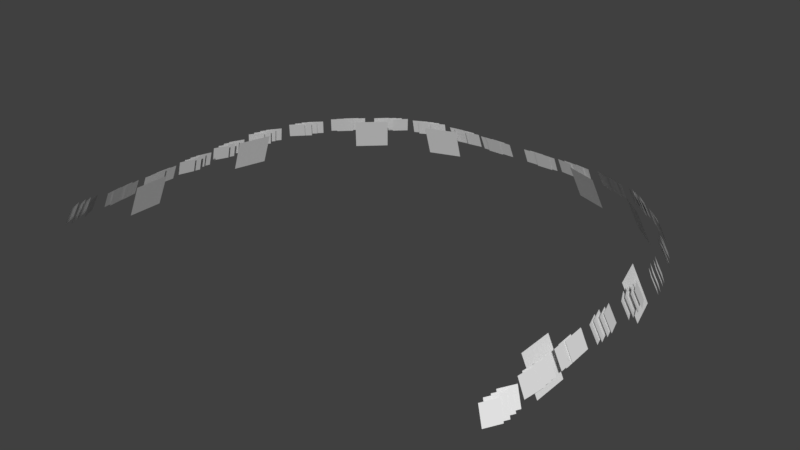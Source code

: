 # Source: ArenaLights.blend  (saved by Blender 2.79.0; exported with 4.5.12 LTS)
import bpy
from mathutils import Matrix  # noqa: F401  (used for matrix-valued properties, if any)

bpy.ops.wm.read_factory_settings(use_empty=True)
scene = bpy.context.scene
scene.name = 'Scene'

# ---- collections
col_collection_1 = bpy.data.collections.new('Collection 1'); scene.collection.children.link(col_collection_1)

# ---- materials (node trees are filled in below, after node groups)
mat_arenalights_large = bpy.data.materials.new('ArenaLights_Large')
mat_arenalights_large.alpha_threshold = 0.0
mat_arenalights_large.use_transparent_shadow = False
mat_arenalights_large.roughness = 0.5
mat_arenalights_small = bpy.data.materials.new('ArenaLights_Small')
mat_arenalights_small.alpha_threshold = 0.0
mat_arenalights_small.use_transparent_shadow = False
mat_arenalights_small.roughness = 0.5

# ---- material node trees

# ---- world
world_world = bpy.data.worlds.new('World'); scene.world = world_world
world_world.color = (0.05088, 0.05088, 0.05088)
world_world.use_sun_shadow = False
world_world.sun_shadow_jitter_overblur = 0.0
world_world.cycles.sampling_method = 'MANUAL'

# ---- meshes
me_plane_027 = bpy.data.meshes.new('Plane.027')
me_plane_027.from_pydata([(-16.35, 93.84, 56.44), (-23.82, 91.18, 56.44), (-17.54, 97.45, 48.43), (-25.02, 94.79, 48.43), (-33.74, 88.45, 56.44), (-39.61, 82.97, 56.44), (-36.21, 91.29, 48.43), (-42.07, 85.8, 48.43), (-49.71, 63.01, 56.44), (-51.87, 55.14, 56.44), (-53.25, 64.05, 48.43), (-55.41, 56.18, 48.43), (-50.72, 31.88, 56.44), (-50.72, 23.7, 56.44), (-54.4, 31.88, 48.43), (-54.4, 23.7, 48.43), (16.35, 93.84, 56.44), (23.82, 91.18, 56.44), (17.54, 97.45, 48.43), (25.02, 94.79, 48.43), (33.74, 88.45, 56.44), (39.61, 82.97, 56.44), (36.21, 91.29, 48.43), (42.07, 85.8, 48.43), (49.71, 63.01, 56.44), (51.87, 55.14, 56.44), (53.25, 64.05, 48.43), (55.41, 56.18, 48.43), (50.72, 31.88, 56.44), (50.72, 23.7, 56.44), (54.4, 31.88, 48.43), (54.4, 23.7, 48.43)], [], [(0, 1, 3, 2), (4, 5, 7, 6), (8, 9, 11, 10), (12, 13, 15, 14), (16, 18, 19, 17), (20, 22, 23, 21), (24, 26, 27, 25), (28, 30, 31, 29)])
_uv = me_plane_027.uv_layers.new(name='UVMap')
_uv.uv.foreach_set('vector', [0.0, 0.0, 1.0, 0.0, 1.0, 1.0, 0.0, 1.0, 0.0, 0.0, 1.0, 0.0, 1.0, 1.0, 0.0, 1.0, 0.0, 0.0, 1.0, 0.0, 1.0, 1.0, 0.0, 1.0, 0.0, 0.0, 1.0, 0.0, 1.0, 1.0, 0.0, 1.0, 0.0, 0.0, 0.0, 1.0, 1.0, 1.0, 1.0, 0.0, 0.0, 0.0, 0.0, 1.0, 1.0, 1.0, 1.0, 0.0, 0.0, 0.0, 0.0, 1.0, 1.0, 1.0, 1.0, 0.0, 0.0, 0.0, 0.0, 1.0, 1.0, 1.0, 1.0, 0.0])
me_plane_027.materials.append(mat_arenalights_large)
me_plane_027.use_remesh_preserve_volume = False
me_plane_027.use_remesh_preserve_attributes = False
me_plane_027.use_mirror_vertex_groups = False
me_plane_027.update()
me_plane_024 = bpy.data.meshes.new('Plane.024')
me_plane_024.from_pydata([(-54.72, 7.203, 52.38), (-56.54, 10.59, 52.38), (-53.2, 8.082, 56.18), (-55.02, 11.47, 56.18), (-54.66, 8.671, 52.2), (-56.62, 12.32, 52.2), (-53.01, 9.617, 56.29), (-54.98, 13.26, 56.29), (-54.82, 10.47, 52.44), (-56.65, 13.85, 52.44), (-53.3, 11.34, 56.24), (-55.12, 14.73, 56.24), (-54.72, 12.1, 52.38), (-56.54, 15.49, 52.38), (-53.2, 12.98, 56.18), (-55.02, 16.36, 56.18), (-55.5, 17.9, 52.38), (-55.97, 21.75, 52.38), (-53.77, 18.13, 56.18), (-54.24, 21.98, 56.18), (-55.49, 19.38, 52.2), (-56.0, 23.52, 52.2), (-53.63, 19.62, 56.29), (-54.14, 23.77, 56.29), (-55.6, 21.17, 52.44), (-56.08, 25.01, 52.44), (-53.87, 21.4, 56.24), (-54.35, 25.24, 56.24), (-55.5, 22.8, 52.38), (-55.97, 26.64, 52.38), (-53.77, 23.03, 56.18), (-54.24, 26.87, 56.18), (-55.82, 28.64, 52.38), (-55.66, 32.52, 52.38), (-54.07, 28.57, 56.18), (-53.92, 32.45, 56.18), (-55.84, 30.13, 52.2), (-55.67, 34.3, 52.2), (-53.96, 30.05, 56.29), (-53.8, 34.22, 56.29), (-55.92, 31.91, 52.44), (-55.77, 35.78, 52.44), (-54.18, 31.83, 56.24), (-54.03, 35.71, 56.24), (-55.82, 33.54, 52.38), (-55.66, 37.41, 52.38), (-54.07, 33.47, 56.18), (-53.92, 37.34, 56.18), (-56.28, 39.58, 52.38), (-55.12, 43.27, 52.38), (-54.62, 39.03, 56.18), (-53.46, 42.71, 56.18), (-56.33, 41.09, 52.2), (-55.09, 45.07, 52.2), (-54.54, 40.49, 56.29), (-53.3, 44.47, 56.29), (-56.38, 42.85, 52.44), (-55.23, 46.53, 52.44), (-54.72, 42.29, 56.24), (-53.57, 45.98, 56.24), (-56.28, 44.48, 52.38), (-55.12, 48.17, 52.38), (-54.62, 43.92, 56.18), (-53.46, 47.61, 56.18), (-56.44, 50.37, 52.38), (-54.88, 53.89, 52.38), (-54.86, 49.62, 56.18), (-53.29, 53.14, 56.18), (-56.51, 51.9, 52.2), (-54.82, 55.69, 52.2), (-54.81, 51.08, 56.29), (-53.12, 54.87, 56.29), (-56.55, 53.63, 52.44), (-54.98, 57.15, 52.44), (-54.97, 52.88, 56.24), (-53.4, 56.4, 56.24), (-56.44, 55.27, 52.38), (-54.88, 58.79, 52.38), (-54.86, 54.51, 56.18), (-53.29, 58.03, 56.18), (-56.22, 61.94, 52.38), (-54.02, 65.07, 52.38), (-54.81, 60.88, 56.18), (-52.61, 64.01, 56.18), (-55.9, 63.42, 52.2), (-53.53, 66.8, 52.2), (-54.39, 62.28, 56.29), (-52.01, 65.65, 56.29), (-55.51, 65.12, 52.44), (-53.31, 68.25, 52.44), (-54.1, 64.06, 56.24), (-51.9, 67.19, 56.24), (-55.0, 66.67, 52.38), (-52.8, 69.8, 52.38), (-53.59, 65.6, 56.18), (-51.39, 68.74, 56.18), (-52.91, 72.96, 52.38), (-50.25, 75.69, 52.38), (-51.68, 71.68, 56.18), (-49.02, 74.41, 56.18), (-52.22, 74.29, 52.2), (-49.36, 77.23, 52.2), (-50.9, 72.91, 56.29), (-48.04, 75.85, 56.29), (-51.42, 75.84, 52.44), (-48.77, 78.57, 52.44), (-50.19, 74.56, 56.24), (-47.54, 77.29, 56.24), (-50.54, 77.2, 52.38), (-47.89, 79.93, 52.38), (-49.31, 75.92, 56.18), (-46.66, 78.65, 56.18), (-47.31, 82.29, 52.38), (-44.58, 84.94, 52.38), (-46.12, 80.97, 56.18), (-43.39, 83.62, 56.18), (-46.31, 83.35, 52.2), (-43.37, 86.2, 52.2), (-45.03, 81.93, 56.29), (-42.08, 84.78, 56.29), (-45.16, 84.67, 52.44), (-42.42, 87.32, 52.44), (-43.97, 83.35, 56.24), (-41.23, 86.0, 56.24), (-43.97, 85.75, 52.38), (-41.24, 88.4, 52.38), (-42.78, 84.43, 56.18), (-40.05, 87.08, 56.18), (-39.44, 89.89, 52.38), (-36.68, 92.5, 52.38), (-38.27, 88.56, 56.18), (-35.5, 91.17, 56.18), (-38.2, 90.61, 52.2), (-35.22, 93.42, 52.2), (-36.94, 89.17, 56.29), (-33.96, 91.99, 56.29), (-36.77, 91.62, 52.44), (-34.0, 94.23, 52.44), (-35.59, 90.28, 56.24), (-32.82, 92.9, 56.24), (-35.35, 92.34, 52.38), (-32.58, 94.95, 52.38), (-34.17, 91.0, 56.18), (-31.41, 93.62, 56.18), (-30.58, 95.23, 52.38), (-27.22, 96.94, 52.38), (-29.81, 93.61, 56.18), (-26.46, 95.32, 56.18), (-29.21, 95.59, 52.2), (-25.59, 97.44, 52.2), (-28.38, 93.85, 56.29), (-24.76, 95.69, 56.29), (-27.57, 96.18, 52.44), (-24.21, 97.89, 52.44), (-26.8, 94.56, 56.24), (-23.44, 96.27, 56.24), (-26.02, 96.5, 52.38), (-22.66, 98.21, 52.38), (-25.25, 94.88, 56.18), (-21.89, 96.59, 56.18), (-10.53, 98.09, 52.38), (-6.791, 98.09, 52.38), (-10.53, 96.28, 56.18), (-6.791, 96.28, 56.18), (-9.103, 98.1, 52.2), (-5.072, 98.1, 52.2), (-9.103, 96.16, 56.29), (-5.072, 96.16, 56.29), (-7.384, 98.2, 52.44), (-3.641, 98.2, 52.44), (-7.384, 96.39, 56.24), (-3.641, 96.39, 56.24), (-5.809, 98.09, 52.38), (-2.066, 98.09, 52.38), (-5.809, 96.28, 56.18), (-2.066, 96.28, 56.18), (-20.09, 97.81, 52.38), (-16.38, 98.35, 52.38), (-19.85, 96.02, 56.18), (-16.14, 96.56, 56.18), (-18.66, 97.81, 52.2), (-14.67, 98.38, 52.2), (-18.41, 95.88, 56.29), (-14.41, 96.45, 56.29), (-16.94, 97.92, 52.44), (-13.23, 98.46, 52.44), (-16.7, 96.13, 56.24), (-12.99, 96.67, 56.24), (-15.36, 97.81, 52.38), (-11.65, 98.35, 52.38), (-15.12, 96.02, 56.18), (-11.41, 96.56, 56.18), (54.72, 7.203, 52.38), (56.54, 10.59, 52.38), (53.2, 8.082, 56.18), (55.02, 11.47, 56.18), (54.66, 8.671, 52.2), (56.62, 12.32, 52.2), (53.01, 9.617, 56.29), (54.98, 13.26, 56.29), (54.82, 10.47, 52.44), (56.65, 13.85, 52.44), (53.3, 11.34, 56.24), (55.12, 14.73, 56.24), (54.72, 12.1, 52.38), (56.54, 15.49, 52.38), (53.2, 12.98, 56.18), (55.02, 16.36, 56.18), (55.5, 17.9, 52.38), (55.97, 21.75, 52.38), (53.77, 18.13, 56.18), (54.24, 21.98, 56.18), (55.49, 19.38, 52.2), (56.0, 23.52, 52.2), (53.63, 19.62, 56.29), (54.14, 23.77, 56.29), (55.6, 21.17, 52.44), (56.08, 25.01, 52.44), (53.87, 21.4, 56.24), (54.35, 25.24, 56.24), (55.5, 22.8, 52.38), (55.97, 26.64, 52.38), (53.77, 23.03, 56.18), (54.24, 26.87, 56.18), (55.82, 28.64, 52.38), (55.66, 32.52, 52.38), (54.07, 28.57, 56.18), (53.92, 32.45, 56.18), (55.84, 30.13, 52.2), (55.67, 34.3, 52.2), (53.96, 30.05, 56.29), (53.8, 34.22, 56.29), (55.92, 31.91, 52.44), (55.77, 35.78, 52.44), (54.18, 31.83, 56.24), (54.03, 35.71, 56.24), (55.82, 33.54, 52.38), (55.66, 37.41, 52.38), (54.07, 33.47, 56.18), (53.92, 37.34, 56.18), (56.28, 39.58, 52.38), (55.12, 43.27, 52.38), (54.62, 39.03, 56.18), (53.46, 42.71, 56.18), (56.33, 41.09, 52.2), (55.09, 45.07, 52.2), (54.54, 40.49, 56.29), (53.3, 44.47, 56.29), (56.38, 42.85, 52.44), (55.23, 46.53, 52.44), (54.72, 42.29, 56.24), (53.57, 45.98, 56.24), (56.28, 44.48, 52.38), (55.12, 48.17, 52.38), (54.62, 43.92, 56.18), (53.46, 47.61, 56.18), (56.44, 50.37, 52.38), (54.88, 53.89, 52.38), (54.86, 49.62, 56.18), (53.29, 53.14, 56.18), (56.51, 51.9, 52.2), (54.82, 55.69, 52.2), (54.81, 51.08, 56.29), (53.12, 54.87, 56.29), (56.55, 53.63, 52.44), (54.98, 57.15, 52.44), (54.97, 52.88, 56.24), (53.4, 56.4, 56.24), (56.44, 55.27, 52.38), (54.88, 58.79, 52.38), (54.86, 54.51, 56.18), (53.29, 58.03, 56.18), (56.22, 61.94, 52.38), (54.02, 65.07, 52.38), (54.81, 60.88, 56.18), (52.61, 64.01, 56.18), (55.9, 63.42, 52.2), (53.53, 66.8, 52.2), (54.39, 62.28, 56.29), (52.01, 65.65, 56.29), (55.51, 65.12, 52.44), (53.31, 68.25, 52.44), (54.1, 64.06, 56.24), (51.9, 67.19, 56.24), (55.0, 66.67, 52.38), (52.8, 69.8, 52.38), (53.59, 65.6, 56.18), (51.39, 68.74, 56.18), (52.91, 72.96, 52.38), (50.25, 75.69, 52.38), (51.68, 71.68, 56.18), (49.02, 74.41, 56.18), (52.22, 74.29, 52.2), (49.36, 77.23, 52.2), (50.9, 72.91, 56.29), (48.04, 75.85, 56.29), (51.42, 75.84, 52.44), (48.77, 78.57, 52.44), (50.19, 74.56, 56.24), (47.54, 77.29, 56.24), (50.54, 77.2, 52.38), (47.89, 79.93, 52.38), (49.31, 75.92, 56.18), (46.66, 78.65, 56.18), (47.31, 82.29, 52.38), (44.58, 84.94, 52.38), (46.12, 80.97, 56.18), (43.39, 83.62, 56.18), (46.31, 83.35, 52.2), (43.37, 86.2, 52.2), (45.03, 81.93, 56.29), (42.08, 84.78, 56.29), (45.16, 84.67, 52.44), (42.42, 87.32, 52.44), (43.97, 83.35, 56.24), (41.23, 86.0, 56.24), (43.97, 85.75, 52.38), (41.24, 88.4, 52.38), (42.78, 84.43, 56.18), (40.05, 87.08, 56.18), (39.44, 89.89, 52.38), (36.68, 92.5, 52.38), (38.27, 88.56, 56.18), (35.5, 91.17, 56.18), (38.2, 90.61, 52.2), (35.22, 93.42, 52.2), (36.94, 89.17, 56.29), (33.96, 91.99, 56.29), (36.77, 91.62, 52.44), (34.0, 94.23, 52.44), (35.59, 90.28, 56.24), (32.82, 92.9, 56.24), (35.35, 92.34, 52.38), (32.58, 94.95, 52.38), (34.17, 91.0, 56.18), (31.41, 93.62, 56.18), (30.58, 95.23, 52.38), (27.22, 96.94, 52.38), (29.81, 93.61, 56.18), (26.46, 95.32, 56.18), (29.21, 95.59, 52.2), (25.59, 97.44, 52.2), (28.38, 93.85, 56.29), (24.76, 95.69, 56.29), (27.57, 96.18, 52.44), (24.21, 97.89, 52.44), (26.8, 94.56, 56.24), (23.44, 96.27, 56.24), (26.02, 96.5, 52.38), (22.66, 98.21, 52.38), (25.25, 94.88, 56.18), (21.89, 96.59, 56.18), (10.53, 98.09, 52.38), (6.791, 98.09, 52.38), (10.53, 96.28, 56.18), (6.791, 96.28, 56.18), (9.103, 98.1, 52.2), (5.072, 98.1, 52.2), (9.103, 96.16, 56.29), (5.072, 96.16, 56.29), (7.384, 98.2, 52.44), (3.641, 98.2, 52.44), (7.384, 96.39, 56.24), (3.641, 96.39, 56.24), (5.809, 98.09, 52.38), (2.066, 98.09, 52.38), (5.809, 96.28, 56.18), (2.066, 96.28, 56.18), (20.09, 97.81, 52.38), (16.38, 98.35, 52.38), (19.85, 96.02, 56.18), (16.14, 96.56, 56.18), (18.66, 97.81, 52.2), (14.67, 98.38, 52.2), (18.41, 95.88, 56.29), (14.41, 96.45, 56.29), (16.94, 97.92, 52.44), (13.23, 98.46, 52.44), (16.7, 96.13, 56.24), (12.99, 96.67, 56.24), (15.36, 97.81, 52.38), (11.65, 98.35, 52.38), (15.12, 96.02, 56.18), (11.41, 96.56, 56.18)], [], [(0, 1, 3, 2), (4, 5, 7, 6), (8, 9, 11, 10), (12, 13, 15, 14), (16, 17, 19, 18), (20, 21, 23, 22), (24, 25, 27, 26), (28, 29, 31, 30), (32, 33, 35, 34), (36, 37, 39, 38), (40, 41, 43, 42), (44, 45, 47, 46), (48, 49, 51, 50), (52, 53, 55, 54), (56, 57, 59, 58), (60, 61, 63, 62), (64, 65, 67, 66), (68, 69, 71, 70), (72, 73, 75, 74), (76, 77, 79, 78), (80, 81, 83, 82), (84, 85, 87, 86), (88, 89, 91, 90), (92, 93, 95, 94), (96, 97, 99, 98), (100, 101, 103, 102), (104, 105, 107, 106), (108, 109, 111, 110), (112, 113, 115, 114), (116, 117, 119, 118), (120, 121, 123, 122), (124, 125, 127, 126), (128, 129, 131, 130), (132, 133, 135, 134), (136, 137, 139, 138), (140, 141, 143, 142), (144, 145, 147, 146), (148, 149, 151, 150), (152, 153, 155, 154), (156, 157, 159, 158), (160, 161, 163, 162), (164, 165, 167, 166), (168, 169, 171, 170), (172, 173, 175, 174), (176, 177, 179, 178), (180, 181, 183, 182), (184, 185, 187, 186), (188, 189, 191, 190), (192, 194, 195, 193), (196, 198, 199, 197), (200, 202, 203, 201), (204, 206, 207, 205), (208, 210, 211, 209), (212, 214, 215, 213), (216, 218, 219, 217), (220, 222, 223, 221), (224, 226, 227, 225), (228, 230, 231, 229), (232, 234, 235, 233), (236, 238, 239, 237), (240, 242, 243, 241), (244, 246, 247, 245), (248, 250, 251, 249), (252, 254, 255, 253), (256, 258, 259, 257), (260, 262, 263, 261), (264, 266, 267, 265), (268, 270, 271, 269), (272, 274, 275, 273), (276, 278, 279, 277), (280, 282, 283, 281), (284, 286, 287, 285), (288, 290, 291, 289), (292, 294, 295, 293), (296, 298, 299, 297), (300, 302, 303, 301), (304, 306, 307, 305), (308, 310, 311, 309), (312, 314, 315, 313), (316, 318, 319, 317), (320, 322, 323, 321), (324, 326, 327, 325), (328, 330, 331, 329), (332, 334, 335, 333), (336, 338, 339, 337), (340, 342, 343, 341), (344, 346, 347, 345), (348, 350, 351, 349), (352, 354, 355, 353), (356, 358, 359, 357), (360, 362, 363, 361), (364, 366, 367, 365), (368, 370, 371, 369), (372, 374, 375, 373), (376, 378, 379, 377), (380, 382, 383, 381)])
_uv = me_plane_024.uv_layers.new(name='UVMap')
_uv.uv.foreach_set('vector', [0.0, 0.0, 1.0, 0.0, 1.0, 1.0, 0.0, 1.0, 0.0, 0.0, 1.0, 0.0, 1.0, 1.0, 0.0, 1.0, 0.0, 0.0, 1.0, 0.0, 1.0, 1.0, 0.0, 1.0, 0.0, 0.0, 1.0, 0.0, 1.0, 1.0, 0.0, 1.0, 0.0, 0.0, 1.0, 0.0, 1.0, 1.0, 0.0, 1.0, 0.0, 0.0, 1.0, 0.0, 1.0, 1.0, 0.0, 1.0, 0.0, 0.0, 1.0, 0.0, 1.0, 1.0, 0.0, 1.0, 0.0, 0.0, 1.0, 0.0, 1.0, 1.0, 0.0, 1.0, 0.0, 0.0, 1.0, 0.0, 1.0, 1.0, 0.0, 1.0, 0.0, 0.0, 1.0, 0.0, 1.0, 1.0, 0.0, 1.0, 0.0, 0.0, 1.0, 0.0, 1.0, 1.0, 0.0, 1.0, 0.0, 0.0, 1.0, 0.0, 1.0, 1.0, 0.0, 1.0, 0.0, 0.0, 1.0, 0.0, 1.0, 1.0, 0.0, 1.0, 0.0, 0.0, 1.0, 0.0, 1.0, 1.0, 0.0, 1.0, 0.0, 0.0, 1.0, 0.0, 1.0, 1.0, 0.0, 1.0, 0.0, 0.0, 1.0, 0.0, 1.0, 1.0, 0.0, 1.0, 0.0, 0.0, 1.0, 0.0, 1.0, 1.0, 0.0, 1.0, 0.0, 0.0, 1.0, 0.0, 1.0, 1.0, 0.0, 1.0, 0.0, 0.0, 1.0, 0.0, 1.0, 1.0, 0.0, 1.0, 0.0, 0.0, 1.0, 0.0, 1.0, 1.0, 0.0, 1.0, 0.0, 0.0, 1.0, 0.0, 1.0, 1.0, 0.0, 1.0, 0.0, 0.0, 1.0, 0.0, 1.0, 1.0, 0.0, 1.0, 0.0, 0.0, 1.0, 0.0, 1.0, 1.0, 0.0, 1.0, 0.0, 0.0, 1.0, 0.0, 1.0, 1.0, 0.0, 1.0, 0.0, 0.0, 1.0, 0.0, 1.0, 1.0, 0.0, 1.0, 0.0, 0.0, 1.0, 0.0, 1.0, 1.0, 0.0, 1.0, 0.0, 0.0, 1.0, 0.0, 1.0, 1.0, 0.0, 1.0, 0.0, 0.0, 1.0, 0.0, 1.0, 1.0, 0.0, 1.0, 0.0, 0.0, 1.0, 0.0, 1.0, 1.0, 0.0, 1.0, 0.0, 0.0, 1.0, 0.0, 1.0, 1.0, 0.0, 1.0, 0.0, 0.0, 1.0, 0.0, 1.0, 1.0, 0.0, 1.0, 0.0, 0.0, 1.0, 0.0, 1.0, 1.0, 0.0, 1.0, 0.0, 0.0, 1.0, 0.0, 1.0, 1.0, 0.0, 1.0, 0.0, 0.0, 1.0, 0.0, 1.0, 1.0, 0.0, 1.0, 0.0, 0.0, 1.0, 0.0, 1.0, 1.0, 0.0, 1.0, 0.0, 0.0, 1.0, 0.0, 1.0, 1.0, 0.0, 1.0, 0.0, 0.0, 1.0, 0.0, 1.0, 1.0, 0.0, 1.0, 0.0, 0.0, 1.0, 0.0, 1.0, 1.0, 0.0, 1.0, 0.0, 0.0, 1.0, 0.0, 1.0, 1.0, 0.0, 1.0, 0.0, 0.0, 1.0, 0.0, 1.0, 1.0, 0.0, 1.0, 0.0, 0.0, 1.0, 0.0, 1.0, 1.0, 0.0, 1.0, 0.0, 0.0, 1.0, 0.0, 1.0, 1.0, 0.0, 1.0, 0.0, 0.0, 1.0, 0.0, 1.0, 1.0, 0.0, 1.0, 0.0, 0.0, 1.0, 0.0, 1.0, 1.0, 0.0, 1.0, 0.0, 0.0, 1.0, 0.0, 1.0, 1.0, 0.0, 1.0, 0.0, 0.0, 1.0, 0.0, 1.0, 1.0, 0.0, 1.0, 0.0, 0.0, 1.0, 0.0, 1.0, 1.0, 0.0, 1.0, 0.0, 0.0, 1.0, 0.0, 1.0, 1.0, 0.0, 1.0, 0.0, 0.0, 0.0, 1.0, 1.0, 1.0, 1.0, 0.0, 0.0, 0.0, 0.0, 1.0, 1.0, 1.0, 1.0, 0.0, 0.0, 0.0, 0.0, 1.0, 1.0, 1.0, 1.0, 0.0, 0.0, 0.0, 0.0, 1.0, 1.0, 1.0, 1.0, 0.0, 0.0, 0.0, 0.0, 1.0, 1.0, 1.0, 1.0, 0.0, 0.0, 0.0, 0.0, 1.0, 1.0, 1.0, 1.0, 0.0, 0.0, 0.0, 0.0, 1.0, 1.0, 1.0, 1.0, 0.0, 0.0, 0.0, 0.0, 1.0, 1.0, 1.0, 1.0, 0.0, 0.0, 0.0, 0.0, 1.0, 1.0, 1.0, 1.0, 0.0, 0.0, 0.0, 0.0, 1.0, 1.0, 1.0, 1.0, 0.0, 0.0, 0.0, 0.0, 1.0, 1.0, 1.0, 1.0, 0.0, 0.0, 0.0, 0.0, 1.0, 1.0, 1.0, 1.0, 0.0, 0.0, 0.0, 0.0, 1.0, 1.0, 1.0, 1.0, 0.0, 0.0, 0.0, 0.0, 1.0, 1.0, 1.0, 1.0, 0.0, 0.0, 0.0, 0.0, 1.0, 1.0, 1.0, 1.0, 0.0, 0.0, 0.0, 0.0, 1.0, 1.0, 1.0, 1.0, 0.0, 0.0, 0.0, 0.0, 1.0, 1.0, 1.0, 1.0, 0.0, 0.0, 0.0, 0.0, 1.0, 1.0, 1.0, 1.0, 0.0, 0.0, 0.0, 0.0, 1.0, 1.0, 1.0, 1.0, 0.0, 0.0, 0.0, 0.0, 1.0, 1.0, 1.0, 1.0, 0.0, 0.0, 0.0, 0.0, 1.0, 1.0, 1.0, 1.0, 0.0, 0.0, 0.0, 0.0, 1.0, 1.0, 1.0, 1.0, 0.0, 0.0, 0.0, 0.0, 1.0, 1.0, 1.0, 1.0, 0.0, 0.0, 0.0, 0.0, 1.0, 1.0, 1.0, 1.0, 0.0, 0.0, 0.0, 0.0, 1.0, 1.0, 1.0, 1.0, 0.0, 0.0, 0.0, 0.0, 1.0, 1.0, 1.0, 1.0, 0.0, 0.0, 0.0, 0.0, 1.0, 1.0, 1.0, 1.0, 0.0, 0.0, 0.0, 0.0, 1.0, 1.0, 1.0, 1.0, 0.0, 0.0, 0.0, 0.0, 1.0, 1.0, 1.0, 1.0, 0.0, 0.0, 0.0, 0.0, 1.0, 1.0, 1.0, 1.0, 0.0, 0.0, 0.0, 0.0, 1.0, 1.0, 1.0, 1.0, 0.0, 0.0, 0.0, 0.0, 1.0, 1.0, 1.0, 1.0, 0.0, 0.0, 0.0, 0.0, 1.0, 1.0, 1.0, 1.0, 0.0, 0.0, 0.0, 0.0, 1.0, 1.0, 1.0, 1.0, 0.0, 0.0, 0.0, 0.0, 1.0, 1.0, 1.0, 1.0, 0.0, 0.0, 0.0, 0.0, 1.0, 1.0, 1.0, 1.0, 0.0, 0.0, 0.0, 0.0, 1.0, 1.0, 1.0, 1.0, 0.0, 0.0, 0.0, 0.0, 1.0, 1.0, 1.0, 1.0, 0.0, 0.0, 0.0, 0.0, 1.0, 1.0, 1.0, 1.0, 0.0, 0.0, 0.0, 0.0, 1.0, 1.0, 1.0, 1.0, 0.0, 0.0, 0.0, 0.0, 1.0, 1.0, 1.0, 1.0, 0.0, 0.0, 0.0, 0.0, 1.0, 1.0, 1.0, 1.0, 0.0, 0.0, 0.0, 0.0, 1.0, 1.0, 1.0, 1.0, 0.0, 0.0, 0.0, 0.0, 1.0, 1.0, 1.0, 1.0, 0.0, 0.0, 0.0, 0.0, 1.0, 1.0, 1.0, 1.0, 0.0, 0.0, 0.0, 0.0, 1.0, 1.0, 1.0, 1.0, 0.0, 0.0, 0.0, 0.0, 1.0, 1.0, 1.0, 1.0, 0.0, 0.0, 0.0, 0.0, 1.0, 1.0, 1.0, 1.0, 0.0])
me_plane_024.materials.append(mat_arenalights_small)
me_plane_024.use_remesh_preserve_volume = False
me_plane_024.use_remesh_preserve_attributes = False
me_plane_024.use_mirror_vertex_groups = False
me_plane_024.update()

# ---- objects
ob_arenalights_large = bpy.data.objects.new('ArenaLights_Large', me_plane_027)
ob_arenalights_small = bpy.data.objects.new('ArenaLights_Small', me_plane_024)

# ---- transforms, parenting, visibility, modifiers, constraints
ob_arenalights_large.location = (0.0, 0.0, 0.0)
ob_arenalights_large.lineart.crease_threshold = 0.0
ob_arenalights_small.location = (0.0, 0.0, 0.0)
ob_arenalights_small.lineart.crease_threshold = 0.0

# ---- collection membership
col_collection_1.objects.link(ob_arenalights_large)
col_collection_1.objects.link(ob_arenalights_small)

# ---- scene / render settings (as saved in the file)
scene.frame_start = 1; scene.frame_end = 250; scene.frame_set(0)
scene.render.engine = 'BLENDER_EEVEE_NEXT'
scene.render.resolution_percentage = 50
scene.render.dither_intensity = 0.0
scene.cycles.use_denoising = False
scene.cycles.samples = 128
scene.cycles.sampling_pattern = 'TABULATED_SOBOL'
scene.cycles.use_adaptive_sampling = False
scene.cycles.use_light_tree = False
scene.cycles.blur_glossy = 0.0
scene.cycles.sample_clamp_indirect = 0.0
scene.view_settings.view_transform = 'Standard'
bpy.context.view_layer.update()

# ---- added for rendering (the .blend has no active camera and no usable light): camera, sun
cam_auto = bpy.data.cameras.new('AutoCamera')
cam_auto.lens = 50.0
cam_auto.sensor_width = 36.0
cam_auto.clip_end = 2365.69
ob_auto_camera = bpy.data.objects.new('AutoCamera', cam_auto)
scene.collection.objects.link(ob_auto_camera)
ob_auto_camera.location = (134.798, -108.928, 160.275)
ob_auto_camera.rotation_euler = (1.09748, -7.21219e-08, 0.694738)
scene.camera = ob_auto_camera
light_auto_sun = bpy.data.lights.new('AutoSun', 'SUN')
light_auto_sun.energy = 3.0
light_auto_sun.angle = 0.0523599
ob_auto_sun = bpy.data.objects.new('AutoSun', light_auto_sun)
scene.collection.objects.link(ob_auto_sun)
ob_auto_sun.rotation_euler = (0.872665, 0.174533, 0.523599)
bpy.context.view_layer.update()
